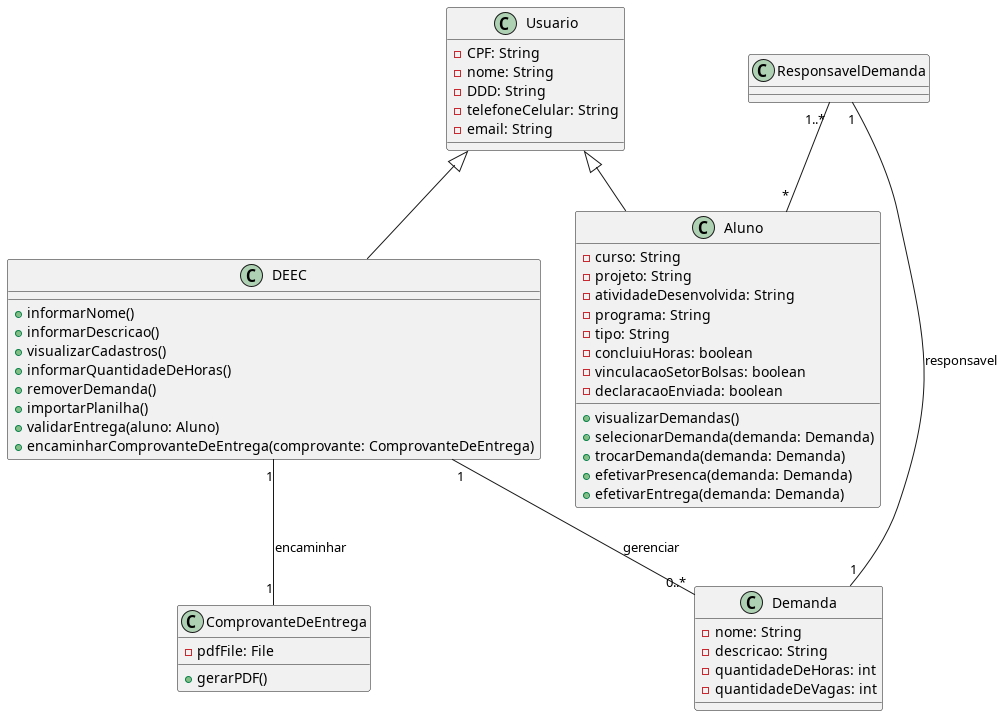

The diagram above was rendered by PlantUML. Its source (embedded in the PNG):
@startuml
class Usuario {
    -CPF: String
    -nome: String
    -DDD: String
    -telefoneCelular: String
    -email: String
}

class DEEC {
    +informarNome()
    +informarDescricao()
    +visualizarCadastros()
    +informarQuantidadeDeHoras()
    +removerDemanda()
    +importarPlanilha()
    +validarEntrega(aluno: Aluno)
    +encaminharComprovanteDeEntrega(comprovante: ComprovanteDeEntrega)
}

class Aluno {
    -curso: String
    -projeto: String
    -atividadeDesenvolvida: String
    -programa: String
    -tipo: String
    -concluiuHoras: boolean
    -vinculacaoSetorBolsas: boolean
    -declaracaoEnviada: boolean
    +visualizarDemandas()
    +selecionarDemanda(demanda: Demanda)
    +trocarDemanda(demanda: Demanda)
    +efetivarPresenca(demanda: Demanda)
    +efetivarEntrega(demanda: Demanda)
}

class Demanda {
    -nome: String
    -descricao: String
    -quantidadeDeHoras: int
    -quantidadeDeVagas: int
}

class ComprovanteDeEntrega {
    -pdfFile: File
    +gerarPDF()
}

Usuario <|-- DEEC
Usuario <|-- Aluno

DEEC "1" -- "0..*" Demanda: gerenciar
DEEC "1" -- "1" ComprovanteDeEntrega: encaminhar

ResponsavelDemanda "1" -- "1" Demanda: responsavel
ResponsavelDemanda "1..*" -- "*" Aluno
@enduml